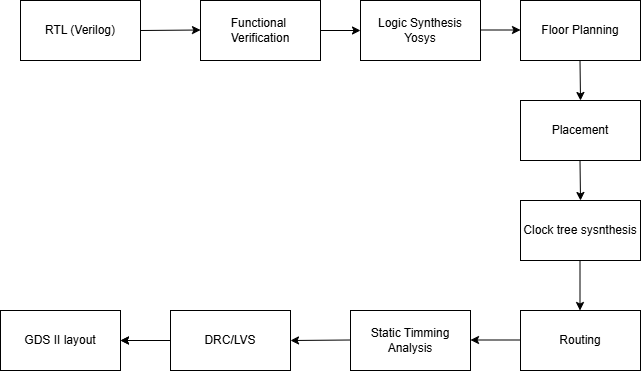

The diagram above was exported from draw.io. Its source (the exported page's mxGraphModel, read from the mxfile embedded in the PNG):
<mxGraphModel dx="702" dy="427" grid="1" gridSize="10" guides="1" tooltips="1" connect="1" arrows="1" fold="1" page="1" pageScale="1" pageWidth="850" pageHeight="1100" background="#FFFFFF" math="0" shadow="0">
  <root>
    <mxCell id="0" />
    <mxCell id="1" parent="0" />
    <mxCell id="2" value="RTL (Verilog)" style="rounded=0;whiteSpace=wrap;html=1;" vertex="1" parent="1">
      <mxGeometry x="70" y="20" width="120" height="60" as="geometry" />
    </mxCell>
    <mxCell id="6" value="Functional&amp;nbsp;&lt;div&gt;Verification&lt;/div&gt;" style="rounded=0;whiteSpace=wrap;html=1;" vertex="1" parent="1">
      <mxGeometry x="250" y="20" width="120" height="60" as="geometry" />
    </mxCell>
    <mxCell id="7" value="Logic Synthesis&lt;div&gt;Yosys&lt;/div&gt;" style="rounded=0;whiteSpace=wrap;html=1;" vertex="1" parent="1">
      <mxGeometry x="410" y="20" width="120" height="60" as="geometry" />
    </mxCell>
    <mxCell id="8" value="Floor Planning" style="rounded=0;whiteSpace=wrap;html=1;" vertex="1" parent="1">
      <mxGeometry x="570" y="20" width="120" height="60" as="geometry" />
    </mxCell>
    <mxCell id="9" value="Placement" style="rounded=0;whiteSpace=wrap;html=1;" vertex="1" parent="1">
      <mxGeometry x="570" y="120" width="120" height="60" as="geometry" />
    </mxCell>
    <mxCell id="10" value="Clock tree sysnthesis" style="rounded=0;whiteSpace=wrap;html=1;" vertex="1" parent="1">
      <mxGeometry x="570" y="220" width="120" height="60" as="geometry" />
    </mxCell>
    <mxCell id="11" value="Routing" style="rounded=0;whiteSpace=wrap;html=1;" vertex="1" parent="1">
      <mxGeometry x="570" y="330" width="120" height="60" as="geometry" />
    </mxCell>
    <mxCell id="12" value="Static Timming Analysis" style="rounded=0;whiteSpace=wrap;html=1;" vertex="1" parent="1">
      <mxGeometry x="400" y="330" width="120" height="60" as="geometry" />
    </mxCell>
    <mxCell id="27" value="" style="edgeStyle=none;html=1;" edge="1" parent="1" source="13" target="25">
      <mxGeometry relative="1" as="geometry" />
    </mxCell>
    <mxCell id="13" value="DRC/LVS" style="rounded=0;whiteSpace=wrap;html=1;" vertex="1" parent="1">
      <mxGeometry x="220" y="330" width="120" height="60" as="geometry" />
    </mxCell>
    <mxCell id="15" value="" style="endArrow=classic;html=1;exitX=1;exitY=0.5;exitDx=0;exitDy=0;" edge="1" parent="1" source="2">
      <mxGeometry width="50" height="50" relative="1" as="geometry">
        <mxPoint x="200" y="49.5" as="sourcePoint" />
        <mxPoint x="250" y="49.5" as="targetPoint" />
      </mxGeometry>
    </mxCell>
    <mxCell id="17" value="" style="endArrow=classic;html=1;exitX=1;exitY=0.5;exitDx=0;exitDy=0;" edge="1" parent="1">
      <mxGeometry width="50" height="50" relative="1" as="geometry">
        <mxPoint x="370" y="50" as="sourcePoint" />
        <mxPoint x="410" y="50" as="targetPoint" />
      </mxGeometry>
    </mxCell>
    <mxCell id="18" value="" style="endArrow=classic;html=1;exitX=1;exitY=0.5;exitDx=0;exitDy=0;" edge="1" parent="1">
      <mxGeometry width="50" height="50" relative="1" as="geometry">
        <mxPoint x="530" y="49.5" as="sourcePoint" />
        <mxPoint x="570" y="49.5" as="targetPoint" />
      </mxGeometry>
    </mxCell>
    <mxCell id="19" value="" style="endArrow=classic;html=1;" edge="1" parent="1">
      <mxGeometry width="50" height="50" relative="1" as="geometry">
        <mxPoint x="629.5" y="80" as="sourcePoint" />
        <mxPoint x="630" y="120" as="targetPoint" />
      </mxGeometry>
    </mxCell>
    <mxCell id="20" value="" style="endArrow=classic;html=1;" edge="1" parent="1">
      <mxGeometry width="50" height="50" relative="1" as="geometry">
        <mxPoint x="629.5" y="180" as="sourcePoint" />
        <mxPoint x="630" y="220" as="targetPoint" />
      </mxGeometry>
    </mxCell>
    <mxCell id="21" value="" style="endArrow=classic;html=1;" edge="1" parent="1">
      <mxGeometry width="50" height="50" relative="1" as="geometry">
        <mxPoint x="629.5" y="280" as="sourcePoint" />
        <mxPoint x="629.5" y="330" as="targetPoint" />
      </mxGeometry>
    </mxCell>
    <mxCell id="22" value="" style="endArrow=classic;html=1;entryX=1;entryY=0.5;entryDx=0;entryDy=0;" edge="1" parent="1" target="13">
      <mxGeometry width="50" height="50" relative="1" as="geometry">
        <mxPoint x="400" y="359.5" as="sourcePoint" />
        <mxPoint x="350" y="359.5" as="targetPoint" />
      </mxGeometry>
    </mxCell>
    <mxCell id="24" value="" style="endArrow=classic;html=1;" edge="1" parent="1">
      <mxGeometry width="50" height="50" relative="1" as="geometry">
        <mxPoint x="570" y="359.5" as="sourcePoint" />
        <mxPoint x="520" y="359.5" as="targetPoint" />
      </mxGeometry>
    </mxCell>
    <mxCell id="25" value="GDS II layout" style="rounded=0;whiteSpace=wrap;html=1;" vertex="1" parent="1">
      <mxGeometry x="50" y="330" width="120" height="60" as="geometry" />
    </mxCell>
    <mxCell id="26" value="" style="endArrow=classic;html=1;entryX=1;entryY=0.5;entryDx=0;entryDy=0;" edge="1" parent="1">
      <mxGeometry width="50" height="50" relative="1" as="geometry">
        <mxPoint x="220" y="360" as="sourcePoint" />
        <mxPoint x="170" y="360" as="targetPoint" />
      </mxGeometry>
    </mxCell>
  </root>
</mxGraphModel>